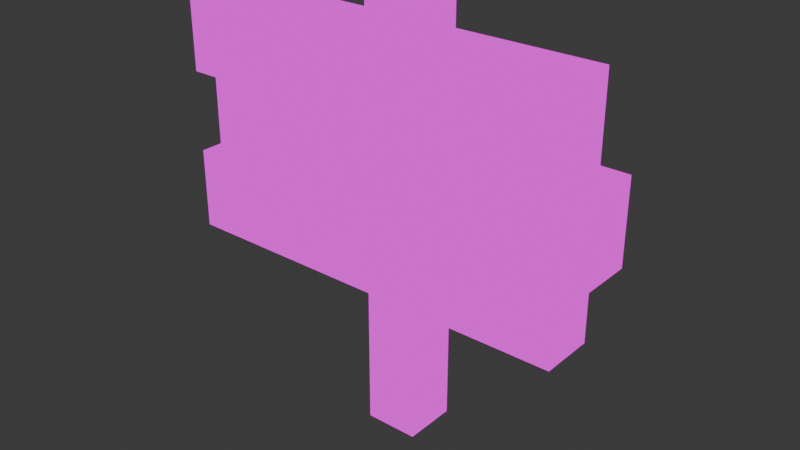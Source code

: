 # Source: pixel_texture.blend  (saved by Blender 4.1.24; exported with 4.5.12 LTS)
import bpy
from mathutils import Matrix  # noqa: F401  (used for matrix-valued properties, if any)

bpy.ops.wm.read_factory_settings(use_empty=True)
scene = bpy.context.scene
scene.name = 'Scene'

# ---- collections
col_collection = bpy.data.collections.new('Collection'); scene.collection.children.link(col_collection)

# ---- images (referenced by path relative to the original .blend; pixels are not part of the script)
import os
ASSET_DIR = os.environ.get("B2B_ASSET_DIR", "")  # directory of the original .blend (textures are referenced by path, not embedded)
HERE = os.path.dirname(os.path.abspath(__file__))  # packed textures are extracted next to this script under _unpacked/

def load_image(name, relpath, width, height, colorspace="sRGB"):
    """Load a texture the original file referenced (path relative to the .blend, or extracted next to this script)."""
    p = next((c for c in (os.path.join(HERE, relpath), os.path.join(ASSET_DIR, relpath)) if relpath and os.path.exists(c)), "")
    if p:
        img = bpy.data.images.load(p, check_existing=True)
        img.name = name
    else:  # same state as the original file: an image datablock whose file is absent (Cycles renders it pink)
        img = bpy.data.images.new(name, width, height)
        img.source = "FILE"
        img.filepath = "//" + (relpath or name)
    img.colorspace_settings.name = colorspace
    return img
img_32_png = load_image('黑白32.png', '黑白32.png', 1024, 1024, 'sRGB')

# ---- materials (node trees are filled in below, after node groups)
mat_m_sign = bpy.data.materials.new('m_sign')
mat_m_sign.use_transparent_shadow = False

# ---- material node trees
mat_m_sign.use_nodes = True; mat_m_sign.node_tree.nodes.clear()
_N = mat_m_sign.node_tree.nodes; _L = mat_m_sign.node_tree.links
n0 = _N.new('ShaderNodeOutputMaterial'); n0.name = 'Material Output'; n0.location = (300, 300)
n1 = _N.new('ShaderNodeEmission'); n1.name = 'Emission'; n1.location = (10, 300)
n2 = _N.new('ShaderNodeTexImage'); n2.name = 'Image Texture'; n2.location = (-280, 271)
n2.image = img_32_png
n2.interpolation = 'Closest'
_L.new(n1.outputs[0], n0.inputs[0])
_L.new(n2.outputs[0], n1.inputs[0])
n0.is_active_output = True

# ---- world
world_world = bpy.data.worlds.new('World'); scene.world = world_world
world_world.use_nodes = True; world_world.node_tree.nodes.clear()
_N = world_world.node_tree.nodes; _L = world_world.node_tree.links
n0 = _N.new('ShaderNodeOutputWorld'); n0.name = 'World Output'; n0.location = (300, 300)
n1 = _N.new('ShaderNodeBackground'); n1.name = 'Background'; n1.location = (10, 300)
n1.inputs[0].default_value = (0.05088, 0.05088, 0.05088, 1.0)
_L.new(n1.outputs[0], n0.inputs[0])
n0.is_active_output = True
world_world.color = (0.05088, 0.05088, 0.05088)
world_world.use_sun_shadow = False
world_world.sun_shadow_jitter_overblur = 0.0

# ---- lights
light_light = bpy.data.lights.new('Light', 'SUN')
light_light.transmission_factor = 0.0
light_light.angle = 0.1993
light_light.energy = 1000.0
light_light.shadow_soft_size = 0.1
light_light.shadow_cascade_max_distance = 1000.0

# ---- meshes
me_cube_004 = bpy.data.meshes.new('Cube.004')
me_cube_004.from_pydata([(0.4375, -0.7877, -0.5041), (0.4375, -0.7877, 0.4033), (0.4375, 0.7877, -0.5041), (0.4375, 0.7877, 0.4033), (-0.4375, -0.7877, -0.2016), (-0.4375, -0.7877, 0.1008), (-0.4375, 0.7877, 0.1008), (-0.4375, 0.7877, -0.2016), (0.4375, 0.7877, 0.1008), (0.4375, 0.7877, -0.2016), (0.4375, -0.7877, 0.1008), (0.4375, -0.7877, -0.2016), (0.5, 0.7877, 0.1008), (0.5, 0.7877, -0.2016), (0.5, -0.7877, 0.1008), (0.5, -0.7877, -0.2016), (-0.5, 0.7877, -0.5041), (-0.5, -0.7877, -0.5041), (-0.5, -0.7877, 0.1008), (-0.5, -0.7877, 0.4033), (-0.5, 0.7877, 0.4033), (-0.5, 0.7877, -0.2016), (-0.5, -0.7877, -0.2016), (-0.5, 0.7877, 0.1008), (-0.06259, -0.00118, -1.109), (-0.06259, -0.00118, 0.5041), (-0.06259, 1.577, -1.109), (-0.06259, 1.577, 0.5041), (0.06259, -0.00118, -1.109), (0.06259, -0.00118, 0.5041), (0.06259, 1.577, -1.109), (0.06259, 1.577, 0.5041)], [], [(8, 12, 13, 9, 7, 6), (2, 16, 21, 7, 9), (8, 3, 1, 10), (6, 23, 20, 3, 8), (1, 19, 18, 5, 10), (2, 0, 17, 16), (2, 9, 11, 0), (11, 9, 13, 15), (4, 22, 17, 0, 11), (11, 15, 14, 10, 5, 4), (4, 5, 6, 7), (13, 12, 14, 15), (8, 10, 14, 12), (18, 19, 20, 23), (17, 22, 21, 16), (6, 5, 18, 23), (4, 7, 21, 22), (24, 25, 27, 26), (26, 27, 31, 30), (30, 31, 29, 28), (28, 29, 25, 24), (26, 30, 28, 24), (31, 27, 25, 29), (3, 20, 19, 1)])
_uv = me_cube_004.uv_layers.new(name='UVMap')
_uv.uv.foreach_set('vector', [0.25, 0.625, 0.25, 0.625, 0.1875, 0.625, 0.1875, 0.625, 0.1875, 0.75, 0.25, 0.75, 0.1562, 0.625, 0.1562, 0.75, 0.1875, 0.75, 0.1875, 0.75, 0.1875, 0.625, 0.5312, 0.375, 0.5625, 0.375, 0.5625, 0.5938, 0.5312, 0.5938, 0.25, 0.75, 0.25, 0.75, 0.2812, 0.75, 0.2812, 0.625, 0.25, 0.625, 0.4375, 0.625, 0.4375, 0.75, 0.375, 0.75, 0.375, 0.75, 0.375, 0.625, 0.2812, 0.5938, 0.2812, 0.375, 0.1562, 0.375, 0.1562, 0.5938, 0.625, 0.1562, 0.6562, 0.1562, 0.6562, 0.3438, 0.625, 0.3438, 0.7812, 0.1562, 0.7812, 0.3438, 0.7812, 0.3438, 0.7812, 0.1562, 0.3438, 0.75, 0.3438, 0.75, 0.3125, 0.75, 0.3125, 0.625, 0.3438, 0.625, 0.3438, 0.625, 0.3438, 0.625, 0.375, 0.625, 0.375, 0.625, 0.375, 0.75, 0.3438, 0.75, 0.6562, 0.5938, 0.6875, 0.5938, 0.6875, 0.375, 0.6562, 0.375, 0.6875, 0.1562, 0.7188, 0.1562, 0.7188, 0.3438, 0.6875, 0.3438, 0.8125, 0.5938, 0.8125, 0.375, 0.8125, 0.375, 0.8125, 0.5938, 0.5938, 0.5938, 0.625, 0.5938, 0.625, 0.375, 0.5938, 0.375, 0.7188, 0.5938, 0.75, 0.5938, 0.75, 0.375, 0.7188, 0.375, 0.8125, 0.3438, 0.8125, 0.1562, 0.8125, 0.1562, 0.8125, 0.3438, 0.8438, 0.375, 0.8438, 0.5938, 0.8438, 0.5938, 0.8438, 0.375, 0.1562, 0.1562, 0.1562, 0.375, 0.375, 0.375, 0.375, 0.1562, 0.4375, 0.375, 0.4375, 0.5938, 0.4688, 0.5938, 0.4688, 0.375, 0.5938, 0.1562, 0.5938, 0.375, 0.4062, 0.375, 0.4062, 0.1562, 0.5, 0.375, 0.5, 0.5938, 0.5, 0.5938, 0.5, 0.375, 0.75, 0.3438, 0.75, 0.3438, 0.75, 0.1562, 0.75, 0.1562, 0.7812, 0.5938, 0.7812, 0.5938, 0.7812, 0.375, 0.7812, 0.375, 0.4375, 0.5938, 0.3125, 0.5938, 0.3125, 0.375, 0.4375, 0.375])
me_cube_004.materials.append(mat_m_sign)
me_cube_004.update()

# ---- objects
ob_light = bpy.data.objects.new('Light', light_light)
ob_cube_001 = bpy.data.objects.new('Cube.001', me_cube_004)

# ---- transforms, parenting, visibility, modifiers, constraints
ob_light.location = (4.076, 1.005, 5.904)
ob_light.rotation_euler = (0.6503, 0.05522, 1.866)
ob_light.lock_rotations_4d = False
ob_light.empty_display_type = 'ARROWS'
ob_light.color = (0.0, 0.0, 0.0, 0.0)
ob_light.lineart.crease_threshold = 0.0
ob_cube_001.location = (0.0, -0.0625, 0.1875)
ob_cube_001.scale = (1.0, 0.07935, 0.6199)

# ---- collection membership
col_collection.objects.link(ob_light)
col_collection.objects.link(ob_cube_001)

# ---- scene / render settings (as saved in the file)
scene.frame_start = 1; scene.frame_end = 250; scene.frame_set(1)
scene.render.engine = 'BLENDER_EEVEE_NEXT'
scene.cycles.sampling_pattern = 'TABULATED_SOBOL'
scene.eevee.taa_render_samples = 1
scene.eevee.ray_tracing_options.trace_max_roughness = 0.0
bpy.context.view_layer.update()

# ---- added for rendering (the .blend has no active camera): camera
cam_auto = bpy.data.cameras.new('AutoCamera')
cam_auto.lens = 50.0
cam_auto.sensor_width = 36.0
cam_auto.clip_end = 1000.0
ob_auto_camera = bpy.data.objects.new('AutoCamera', cam_auto)
scene.collection.objects.link(ob_auto_camera)
ob_auto_camera.location = (1.31993, -1.61512, 1.05594)
ob_auto_camera.rotation_euler = (1.09748, -7.21219e-08, 0.694738)
scene.camera = ob_auto_camera
bpy.context.view_layer.update()
